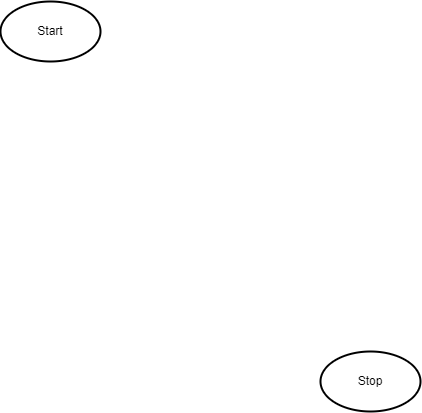

The diagram above was exported from draw.io. Its source (the exported page's mxGraphModel, read from the mxfile embedded in the PNG):
<mxGraphModel dx="778" dy="495" grid="1" gridSize="10" guides="1" tooltips="1" connect="1" arrows="1" fold="1" page="1" pageScale="1" pageWidth="1200" pageHeight="1920" math="0" shadow="0">
  <root>
    <mxCell id="0" />
    <mxCell id="1" parent="0" />
    <mxCell id="35" value="Start" style="strokeWidth=2;html=1;shape=mxgraph.flowchart.start_1;whiteSpace=wrap;" vertex="1" parent="1">
      <mxGeometry x="550" y="100" width="100" height="60" as="geometry" />
    </mxCell>
    <mxCell id="36" value="Stop" style="strokeWidth=2;html=1;shape=mxgraph.flowchart.start_1;whiteSpace=wrap;" vertex="1" parent="1">
      <mxGeometry x="870" y="450" width="100" height="60" as="geometry" />
    </mxCell>
  </root>
</mxGraphModel>